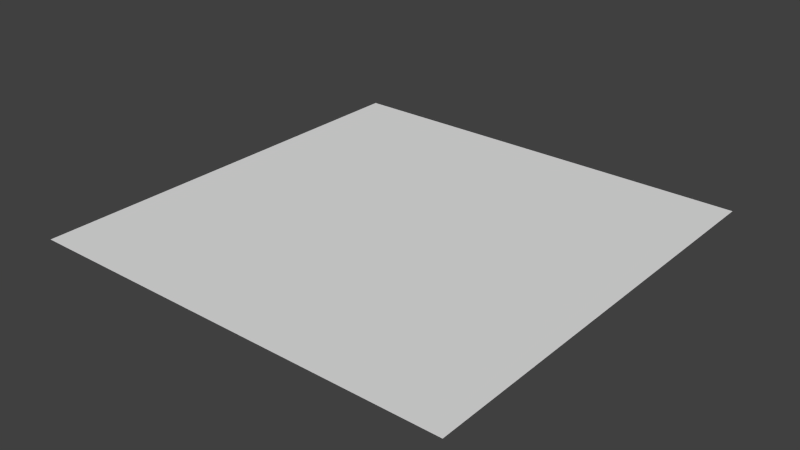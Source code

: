 # Source: simple_grid.blend  (saved by Blender 2.69.0; exported with 4.5.12 LTS)
import bpy
from mathutils import Matrix  # noqa: F401  (used for matrix-valued properties, if any)

bpy.ops.wm.read_factory_settings(use_empty=True)
scene = bpy.context.scene
scene.name = 'Scene'

# ---- collections
col_collection_1 = bpy.data.collections.new('Collection 1'); scene.collection.children.link(col_collection_1)

# ---- world
world_world = bpy.data.worlds.new('World'); scene.world = world_world
world_world.color = (0.05088, 0.05088, 0.05088)
world_world.use_sun_shadow = False
world_world.sun_shadow_jitter_overblur = 0.0
world_world.cycles.sampling_method = 'MANUAL'
world_world.cycles.sample_map_resolution = 256

# ---- meshes
me_grid = bpy.data.meshes.new('Grid')
me_grid.from_pydata([(1.0, -1.0, 0.0), (0.7778, -1.0, 0.0), (0.5556, -1.0, 0.0), (0.3333, -1.0, 0.0), (0.1111, -1.0, 0.0), (-0.1111, -1.0, 0.0), (-0.3333, -1.0, 0.0), (-0.5556, -1.0, 0.0), (-0.7778, -1.0, 0.0), (-1.0, -1.0, 0.0), (1.0, -0.7778, 0.0), (0.7778, -0.7778, 0.0), (0.5556, -0.7778, 0.0), (0.3333, -0.7778, 0.0), (0.1111, -0.7778, 0.0), (-0.1111, -0.7778, 0.0), (-0.3333, -0.7778, 0.0), (-0.5556, -0.7778, 0.0), (-0.7778, -0.7778, 0.0), (-1.0, -0.7778, 0.0), (1.0, -0.5556, 0.0), (0.7778, -0.5556, 0.0), (0.5556, -0.5556, 0.0), (0.3333, -0.5556, 0.0), (0.1111, -0.5556, 0.0), (-0.1111, -0.5556, 0.0), (-0.3333, -0.5556, 0.0), (-0.5556, -0.5556, 0.0), (-0.7778, -0.5556, 0.0), (-1.0, -0.5556, 0.0), (1.0, -0.3333, 0.0), (0.7778, -0.3333, 0.0), (0.5556, -0.3333, 0.0), (0.3333, -0.3333, 0.0), (0.1111, -0.3333, 0.0), (-0.1111, -0.3333, 0.0), (-0.3333, -0.3333, 0.0), (-0.5556, -0.3333, 0.0), (-0.7778, -0.3333, 0.0), (-1.0, -0.3333, 0.0), (1.0, -0.1111, 0.0), (0.7778, -0.1111, 0.0), (0.5556, -0.1111, 0.0), (0.3333, -0.1111, 0.0), (0.1111, -0.1111, 0.0), (-0.1111, -0.1111, 0.0), (-0.3333, -0.1111, 0.0), (-0.5556, -0.1111, 0.0), (-0.7778, -0.1111, 0.0), (-1.0, -0.1111, 0.0), (1.0, 0.1111, 0.0), (0.7778, 0.1111, 0.0), (0.5556, 0.1111, 0.0), (0.3333, 0.1111, 0.0), (0.1111, 0.1111, 0.0), (-0.1111, 0.1111, 0.0), (-0.3333, 0.1111, 0.0), (-0.5556, 0.1111, 0.0), (-0.7778, 0.1111, 0.0), (-1.0, 0.1111, 0.0), (1.0, 0.3333, 0.0), (0.7778, 0.3333, 0.0), (0.5556, 0.3333, 0.0), (0.3333, 0.3333, 0.0), (0.1111, 0.3333, 0.0), (-0.1111, 0.3333, 0.0), (-0.3333, 0.3333, 0.0), (-0.5556, 0.3333, 0.0), (-0.7778, 0.3333, 0.0), (-1.0, 0.3333, 0.0), (1.0, 0.5556, 0.0), (0.7778, 0.5556, 0.0), (0.5556, 0.5556, 0.0), (0.3333, 0.5556, 0.0), (0.1111, 0.5556, 0.0), (-0.1111, 0.5556, 0.0), (-0.3333, 0.5556, 0.0), (-0.5556, 0.5556, 0.0), (-0.7778, 0.5556, 0.0), (-1.0, 0.5556, 0.0), (1.0, 0.7778, 0.0), (0.7778, 0.7778, 0.0), (0.5556, 0.7778, 0.0), (0.3333, 0.7778, 0.0), (0.1111, 0.7778, 0.0), (-0.1111, 0.7778, 0.0), (-0.3333, 0.7778, 0.0), (-0.5556, 0.7778, 0.0), (-0.7778, 0.7778, 0.0), (-1.0, 0.7778, 0.0), (1.0, 1.0, 0.0), (0.7778, 1.0, 0.0), (0.5556, 1.0, 0.0), (0.3333, 1.0, 0.0), (0.1111, 1.0, 0.0), (-0.1111, 1.0, 0.0), (-0.3333, 1.0, 0.0), (-0.5556, 1.0, 0.0), (-0.7778, 1.0, 0.0), (-1.0, 1.0, 0.0)], [], [(9, 8, 18, 19), (8, 7, 17, 18), (7, 6, 16, 17), (6, 5, 15, 16), (5, 4, 14, 15), (4, 3, 13, 14), (3, 2, 12, 13), (2, 1, 11, 12), (1, 0, 10, 11), (19, 18, 28, 29), (18, 17, 27, 28), (17, 16, 26, 27), (16, 15, 25, 26), (15, 14, 24, 25), (14, 13, 23, 24), (13, 12, 22, 23), (12, 11, 21, 22), (11, 10, 20, 21), (29, 28, 38, 39), (28, 27, 37, 38), (27, 26, 36, 37), (26, 25, 35, 36), (25, 24, 34, 35), (24, 23, 33, 34), (23, 22, 32, 33), (22, 21, 31, 32), (21, 20, 30, 31), (39, 38, 48, 49), (38, 37, 47, 48), (37, 36, 46, 47), (36, 35, 45, 46), (35, 34, 44, 45), (34, 33, 43, 44), (33, 32, 42, 43), (32, 31, 41, 42), (31, 30, 40, 41), (49, 48, 58, 59), (48, 47, 57, 58), (47, 46, 56, 57), (46, 45, 55, 56), (45, 44, 54, 55), (44, 43, 53, 54), (43, 42, 52, 53), (42, 41, 51, 52), (41, 40, 50, 51), (59, 58, 68, 69), (58, 57, 67, 68), (57, 56, 66, 67), (56, 55, 65, 66), (55, 54, 64, 65), (54, 53, 63, 64), (53, 52, 62, 63), (52, 51, 61, 62), (51, 50, 60, 61), (69, 68, 78, 79), (68, 67, 77, 78), (67, 66, 76, 77), (66, 65, 75, 76), (65, 64, 74, 75), (64, 63, 73, 74), (63, 62, 72, 73), (62, 61, 71, 72), (61, 60, 70, 71), (79, 78, 88, 89), (78, 77, 87, 88), (77, 76, 86, 87), (76, 75, 85, 86), (75, 74, 84, 85), (74, 73, 83, 84), (73, 72, 82, 83), (72, 71, 81, 82), (71, 70, 80, 81), (89, 88, 98, 99), (88, 87, 97, 98), (87, 86, 96, 97), (86, 85, 95, 96), (85, 84, 94, 95), (84, 83, 93, 94), (83, 82, 92, 93), (82, 81, 91, 92), (81, 80, 90, 91)])
me_grid.use_remesh_preserve_volume = False
me_grid.use_remesh_preserve_attributes = False
me_grid.use_mirror_vertex_groups = False
me_grid.update()

# ---- objects
ob_grid = bpy.data.objects.new('Grid', me_grid)

# ---- transforms, parenting, visibility, modifiers, constraints
ob_grid.location = (0.0, 0.0, 0.0)
ob_grid.lineart.crease_threshold = 0.0

# ---- collection membership
col_collection_1.objects.link(ob_grid)

# ---- scene / render settings (as saved in the file)
scene.frame_start = 1; scene.frame_end = 250; scene.frame_set(1)
scene.render.engine = 'BLENDER_EEVEE_NEXT'
scene.render.image_settings.compression = 90
scene.render.resolution_percentage = 50
scene.render.dither_intensity = 0.0
scene.cycles.use_denoising = False
scene.cycles.samples = 10
scene.cycles.sampling_pattern = 'TABULATED_SOBOL'
scene.cycles.light_sampling_threshold = 0.0
scene.cycles.use_adaptive_sampling = False
scene.cycles.use_light_tree = False
scene.cycles.blur_glossy = 0.0
scene.cycles.volume_bounces = 1
scene.cycles.pixel_filter_type = 'GAUSSIAN'
scene.cycles.sample_clamp_indirect = 0.0
scene.view_settings.view_transform = 'Standard'
bpy.context.view_layer.update()

# ---- added for rendering (the .blend has no active camera and no usable light): camera, sun
cam_auto = bpy.data.cameras.new('AutoCamera')
cam_auto.lens = 50.0
cam_auto.sensor_width = 36.0
cam_auto.clip_end = 1000.0
ob_auto_camera = bpy.data.objects.new('AutoCamera', cam_auto)
scene.collection.objects.link(ob_auto_camera)
ob_auto_camera.location = (2.61693, -3.14032, 2.09354)
ob_auto_camera.rotation_euler = (1.09748, -7.21219e-08, 0.694738)
scene.camera = ob_auto_camera
light_auto_sun = bpy.data.lights.new('AutoSun', 'SUN')
light_auto_sun.energy = 3.0
light_auto_sun.angle = 0.0523599
ob_auto_sun = bpy.data.objects.new('AutoSun', light_auto_sun)
scene.collection.objects.link(ob_auto_sun)
ob_auto_sun.rotation_euler = (0.872665, 0.174533, 0.523599)
bpy.context.view_layer.update()
